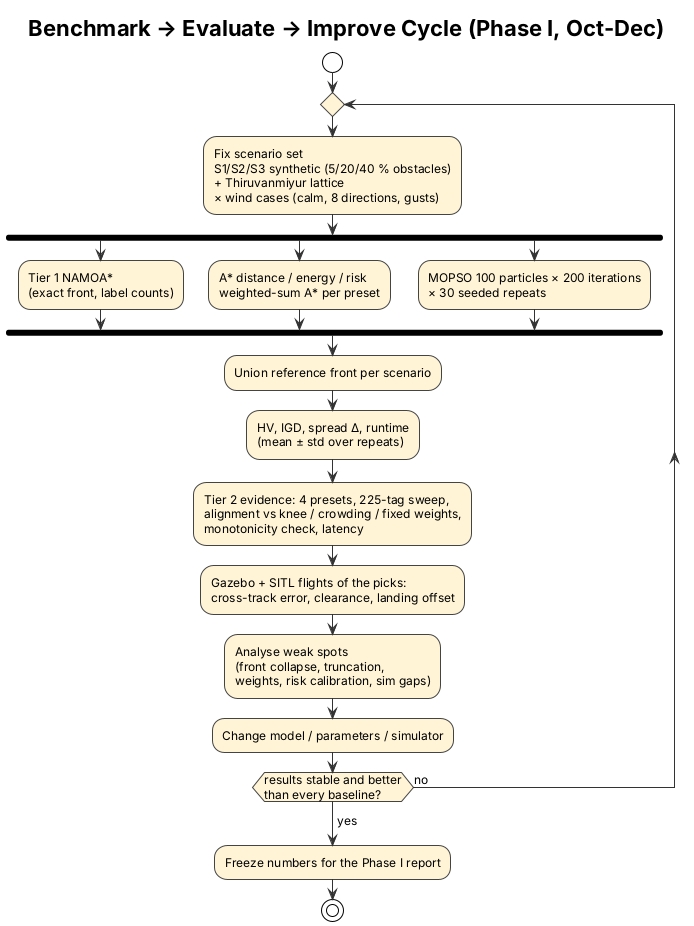

The diagram above was rendered by PlantUML. Its source (embedded in the PNG):
@startuml eval_cycle
!theme plain
skinparam defaultFontSize 12
skinparam ActivityBackgroundColor #FFF4D6
skinparam ActivityBorderColor #444444
skinparam ArrowColor #333333

title Benchmark → Evaluate → Improve Cycle (Phase I, Oct-Dec)

start
repeat
  :Fix scenario set\nS1/S2/S3 synthetic (5/20/40 % obstacles)\n+ Thiruvanmiyur lattice\n× wind cases (calm, 8 directions, gusts);
  fork
    :Tier 1 NAMOA*\n(exact front, label counts);
  fork again
    :A* distance / energy / risk\nweighted-sum A* per preset;
  fork again
    :MOPSO 100 particles × 200 iterations\n× 30 seeded repeats;
  end fork
  :Union reference front per scenario;
  :HV, IGD, spread Δ, runtime\n(mean ± std over repeats);
  :Tier 2 evidence: 4 presets, 225-tag sweep,\nalignment vs knee / crowding / fixed weights,\nmonotonicity check, latency;
  :Gazebo + SITL flights of the picks:\ncross-track error, clearance, landing offset;
  :Analyse weak spots\n(front collapse, truncation,\nweights, risk calibration, sim gaps);
  :Change model / parameters / simulator;
repeat while (results stable and better\nthan every baseline?) is (no)
->yes;
:Freeze numbers for the Phase I report;
stop
@enduml